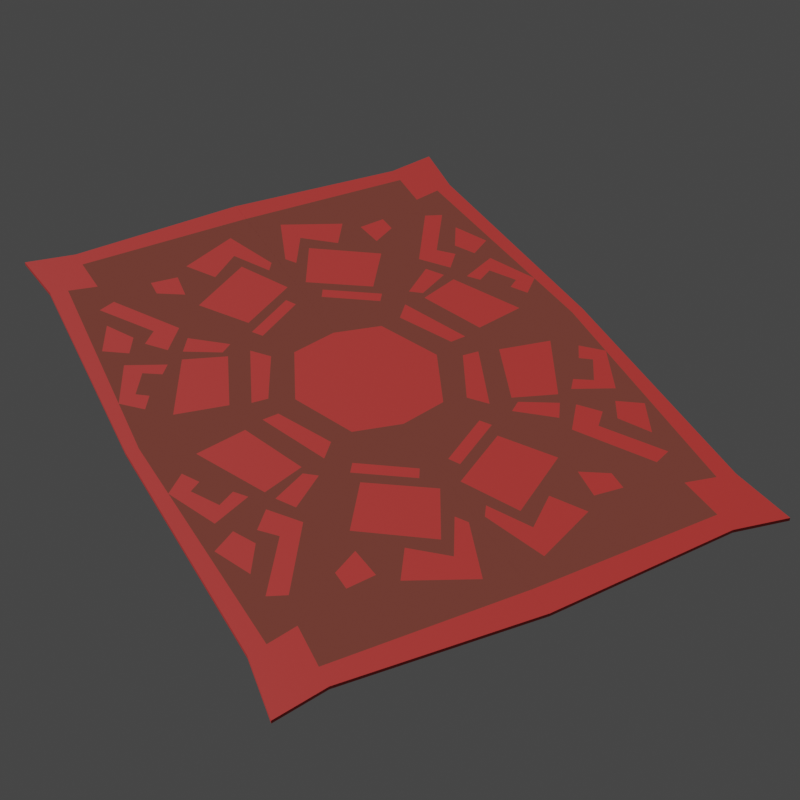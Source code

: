 # Source: carpet.blend  (saved by Blender 3.4.6; exported with 4.5.12 LTS)
import bpy
from mathutils import Matrix  # noqa: F401  (used for matrix-valued properties, if any)

bpy.ops.wm.read_factory_settings(use_empty=True)
scene = bpy.context.scene
scene.name = 'Scene'

# ---- collections
col_model = bpy.data.collections.new('Model'); scene.collection.children.link(col_model)
col_base = bpy.data.collections.new('Base'); scene.collection.children.link(col_base)
col_exportcollection_001 = bpy.data.collections.new('ExportCollection.001'); scene.collection.children.link(col_exportcollection_001)
col_exportcollection = bpy.data.collections.new('ExportCollection'); scene.collection.children.link(col_exportcollection)

# ---- materials (node trees are filled in below, after node groups)
mat_reddye = bpy.data.materials.new('redDye')
mat_reddye.use_transparent_shadow = False
mat_textilebase = bpy.data.materials.new('textileBase')
mat_textilebase.use_transparent_shadow = False

# ---- material node trees
mat_reddye.use_nodes = True; mat_reddye.node_tree.nodes.clear()
_N = mat_reddye.node_tree.nodes; _L = mat_reddye.node_tree.links
n0 = _N.new('ShaderNodeBsdfPrincipled'); n0.name = 'Principled BSDF'; n0.location = (10, 300)
n0.distribution = 'GGX'
n0.subsurface_method = 'RANDOM_WALK_SKIN'
n0.inputs[0].default_value = (0.5578, 0.0404, 0.0349, 1.0)
n0.inputs[3].default_value = 1.45
n0.inputs[27].default_value = (0.0, 0.0, 0.0, 1.0)
n0.inputs[28].default_value = 1.0
n1 = _N.new('ShaderNodeOutputMaterial'); n1.name = 'Material Output'; n1.location = (300, 300)
_L.new(n0.outputs[0], n1.inputs[0])
n1.is_active_output = True
mat_textilebase.use_nodes = True; mat_textilebase.node_tree.nodes.clear()
_N = mat_textilebase.node_tree.nodes; _L = mat_textilebase.node_tree.links
n0 = _N.new('ShaderNodeBsdfPrincipled'); n0.name = 'Principled BSDF'; n0.location = (10, 300)
n0.distribution = 'GGX'
n0.subsurface_method = 'RANDOM_WALK_SKIN'
n0.inputs[0].default_value = (0.2039, 0.05804, 0.04351, 1.0)
n0.inputs[3].default_value = 1.45
n0.inputs[13].default_value = 0.0
n0.inputs[27].default_value = (0.0, 0.0, 0.0, 1.0)
n0.inputs[28].default_value = 1.0
n1 = _N.new('ShaderNodeOutputMaterial'); n1.name = 'Material Output'; n1.location = (300, 300)
_L.new(n0.outputs[0], n1.inputs[0])
n1.is_active_output = True

# ---- world
world_world = bpy.data.worlds.new('World'); scene.world = world_world
world_world.use_nodes = True; world_world.node_tree.nodes.clear()
_N = world_world.node_tree.nodes; _L = world_world.node_tree.links
n0 = _N.new('ShaderNodeOutputWorld'); n0.name = 'World Output'; n0.location = (300, 300)
n1 = _N.new('ShaderNodeBackground'); n1.name = 'Background'; n1.location = (10, 300)
n1.inputs[0].default_value = (0.05088, 0.05088, 0.05088, 1.0)
_L.new(n1.outputs[0], n0.inputs[0])
n0.is_active_output = True
world_world.color = (0.05088, 0.05088, 0.05088)
world_world.use_sun_shadow = False
world_world.sun_shadow_jitter_overblur = 0.0

# ---- cameras
cam_camera_001 = bpy.data.cameras.new('Camera.001')
cam_camera_001.sensor_fit = 'VERTICAL'
cam_camera_001.clip_end = 100.0
cam_camera_001.lens = 44.78
cam_camera_001.lens_unit = 'FOV'

# ---- meshes
me_plane_001 = bpy.data.meshes.new('Plane.001')
me_plane_001.from_pydata([(-0.5854, 0.8208, -0.004123), (-0.5883, 0.0, -0.004123), (0.0, 0.8245, -0.004123), (0.0, 0.0, -0.004123), (-0.5661, 0.659, -0.004123), (-0.451, 0.6327, -0.004123), (-0.4581, 0.7963, -0.004123), (0.0, 0.189, -0.004123), (-0.1151, 0.1615, -0.004123), (-0.1826, 0.0, -0.004123), (-0.03512, 0.3377, -0.004123), (-0.1576, 0.2555, -0.004123), (-0.1749, 0.2814, -0.004123), (-0.04988, 0.3644, -0.004123), (-0.02493, 0.4136, -0.004123), (-0.1687, 0.3193, -0.004123), (-0.2508, 0.4421, -0.004123), (-0.0941, 0.5499, -0.004123), (-0.03753, 0.5031, -0.004123), (-0.0932, 0.6045, -0.004123), (-0.1714, 0.5375, -0.004123), (-0.22, 0.6157, -0.004123), (-0.07134, 0.6858, -0.004123), (-0.01922, 0.5313, -0.004123), (-0.2656, 0.5003, -0.004123), (-0.257, 0.5794, -0.004123), (-0.3257, 0.5866, -0.004123), (-0.3276, 0.5373, -0.004123), (-0.4559, 0.7447, -0.004123), (-0.004627, 0.754, -0.004123), (0.0, 0.7539, -0.004123), (-0.5227, 0.6491, -0.004123), (-0.5578, 0.0, -0.004123), (-0.4348, 0.5512, -0.004123), (-0.327, 0.3758, -0.004123), (-0.3812, 0.3054, -0.004123), (-0.4213, 0.3539, -0.004123), (-0.3864, 0.3916, -0.004123), (-0.4767, 0.5334, -0.004123), (-0.4673, 0.335, -0.004123), (-0.4388, 0.3888, -0.004123), (-0.4809, 0.4639, -0.004123), (-0.5224, 0.3721, -0.004123), (-0.2369, 0.0298, -0.004123), (-0.1706, 0.1719, -0.004123), (-0.2064, 0.2145, -0.004123), (-0.2767, 0.0331, -0.004123), (-0.2619, 0.2181, -0.004123), (-0.325, 0.04834, -0.004123), (-0.4508, 0.07427, -0.004123), (-0.3636, 0.2556, -0.004123), (-0.2676, 0.238, -0.004123), (-0.2396, 0.2597, -0.004123), (-0.3225, 0.3283, -0.004123), (-0.3508, 0.2839, -0.004123), (-0.5487, 0.1673, -0.004123), (-0.5015, 0.1209, -0.004123), (-0.4929, 0.2968, -0.004123), (-0.4003, 0.2527, -0.004123), (-0.4233, 0.2237, -0.004123), (-0.4642, 0.2491, -0.004123), (-0.5037, 0.182, -0.004123), (-0.4767, 0.1623, -0.004123), (-0.4581, 0.7963, 0.004123), (-0.5854, 0.8208, 0.004123), (-0.5661, 0.659, 0.004123), (-0.5883, 0.0, 0.004123), (-0.5578, 0.0, 0.004123), (4.915e-08, 0.7539, 0.004123), (4.915e-08, 0.8245, 0.004123), (-0.451, 0.6327, 0.004123), (-0.1151, 0.1615, 0.004123), (-0.4559, 0.7447, 0.004123), (-0.5227, 0.6491, 0.004123), (4.915e-08, 0.0, 0.004123), (4.915e-08, 0.189, 0.004123), (-0.1826, 0.0, 0.004123), (-0.03512, 0.3377, 0.004123), (-0.1576, 0.2555, 0.004123), (-0.1749, 0.2814, 0.004123), (-0.04988, 0.3644, 0.004123), (-0.02493, 0.4136, 0.004123), (-0.1687, 0.3193, 0.004123), (-0.2508, 0.4421, 0.004123), (-0.0941, 0.5499, 0.004123), (-0.03753, 0.5031, 0.004123), (-0.0932, 0.6045, 0.004123), (-0.1714, 0.5375, 0.004123), (-0.22, 0.6157, 0.004123), (-0.07134, 0.6858, 0.004123), (-0.01922, 0.5313, 0.004123), (-0.004627, 0.754, 0.004123), (-0.2656, 0.5003, 0.004123), (-0.257, 0.5794, 0.004123), (-0.3257, 0.5866, 0.004123), (-0.3276, 0.5373, 0.004123), (-0.5487, 0.1673, 0.004123), (-0.4348, 0.5512, 0.004123), (-0.327, 0.3758, 0.004123), (-0.3812, 0.3054, 0.004123), (-0.4213, 0.3539, 0.004123), (-0.3864, 0.3916, 0.004123), (-0.4767, 0.5334, 0.004123), (-0.4673, 0.335, 0.004123), (-0.4388, 0.3888, 0.004123), (-0.4809, 0.4639, 0.004123), (-0.5224, 0.3721, 0.004123), (-0.2369, 0.0298, 0.004123), (-0.1706, 0.1719, 0.004123), (-0.2064, 0.2145, 0.004123), (-0.2767, 0.0331, 0.004123), (-0.2619, 0.2181, 0.004123), (-0.325, 0.04834, 0.004123), (-0.4508, 0.07427, 0.004123), (-0.3636, 0.2556, 0.004123), (-0.2676, 0.238, 0.004123), (-0.2396, 0.2597, 0.004123), (-0.3225, 0.3283, 0.004123), (-0.3508, 0.2839, 0.004123), (-0.5015, 0.1209, 0.004123), (-0.4929, 0.2968, 0.004123), (-0.4003, 0.2527, 0.004123), (-0.4233, 0.2237, 0.004123), (-0.4642, 0.2491, 0.004123), (-0.5037, 0.182, 0.004123), (-0.4767, 0.1623, 0.004123)], [], [(1, 4, 31, 55, 32), (0, 6, 28, 5), (6, 2, 29, 28), (4, 0, 5, 31), (7, 3, 8), (8, 3, 9), (7, 8, 5, 12, 11, 10), (11, 12, 13, 10), (7, 10, 13, 12, 5, 16, 15, 14), (15, 16, 17, 14), (2, 30, 29), (20, 21, 22, 23, 18, 19), (21, 16, 5, 27, 24, 25), (24, 27, 26, 25), (29, 23, 22, 21, 25, 26, 27, 5, 28), (30, 7, 14, 17, 16, 21, 20, 19, 18, 23, 29), (31, 42, 39, 40, 36, 35, 34, 8, 52, 53, 54, 58, 57, 55), (38, 33, 34, 35, 36, 37), (33, 38, 31, 5, 8, 34), (42, 41, 40, 39), (41, 42, 31, 38, 37, 36, 40), (8, 9, 32, 46, 43, 44), (43, 46, 45, 44), (45, 46, 32, 49, 48, 47), (48, 49, 50, 47), (8, 44, 45, 47, 50, 49, 32, 54, 51, 52), (51, 54, 53, 52), (54, 32, 55, 56, 62, 61, 60, 59, 58), (56, 55, 57, 58, 59, 60, 61, 62), (66, 67, 96, 73, 65), (64, 70, 72, 63), (63, 72, 91, 69), (65, 73, 70, 64), (75, 71, 74), (71, 76, 74), (75, 77, 78, 79, 70, 71), (78, 77, 80, 79), (75, 81, 82, 83, 70, 79, 80, 77), (82, 81, 84, 83), (69, 91, 68), (87, 86, 85, 90, 89, 88), (88, 93, 92, 95, 70, 83), (92, 93, 94, 95), (91, 72, 70, 95, 94, 93, 88, 89, 90), (68, 91, 90, 85, 86, 87, 88, 83, 84, 81, 75), (73, 96, 120, 121, 118, 117, 116, 71, 98, 99, 100, 104, 103, 106), (102, 101, 100, 99, 98, 97), (97, 98, 71, 70, 73, 102), (106, 103, 104, 105), (105, 104, 100, 101, 102, 73, 106), (71, 108, 107, 110, 67, 76), (107, 108, 109, 110), (109, 111, 112, 113, 67, 110), (112, 111, 114, 113), (71, 116, 115, 118, 67, 113, 114, 111, 109, 108), (115, 116, 117, 118), (118, 121, 122, 123, 124, 125, 119, 96, 67), (119, 125, 124, 123, 122, 121, 120, 96), (3, 7, 75, 74), (6, 0, 64, 63), (2, 6, 63, 69), (4, 1, 66, 65), (0, 4, 65, 64), (9, 3, 74, 76), (1, 32, 67, 66), (7, 30, 68, 75), (32, 9, 76, 67), (30, 2, 69, 68)])
me_plane_001.polygons.foreach_set('material_index', [0, 0, 0, 0, 0, 0, 1, 0, 1, 0, 0, 0, 1, 0, 1, 1, 1, 0, 1, 0, 1, 1, 0, 1, 0, 1, 0, 1, 0, 0, 0, 0, 0, 0, 0, 1, 0, 1, 0, 0, 0, 1, 0, 1, 1, 1, 0, 1, 0, 1, 1, 0, 1, 0, 1, 0, 1, 0, 0, 0, 0, 0, 0, 0, 0, 1, 1, 0])
_uv = me_plane_001.uv_layers.new(name='UVMap')
_uv.uv.foreach_set('vector', [0.0, 0.5, 0.0, 0.8825, 0.04524, 0.8816, 0.03091, 0.5983, 0.02594, 0.5, 0.0, 1.0, 0.1296, 1.0, 0.1265, 0.9622, 0.1198, 0.8802, 0.1296, 1.0, 0.5, 1.0, 0.4962, 0.9572, 0.1265, 0.9622, 0.0, 0.8825, 0.0, 1.0, 0.1198, 0.8802, 0.04524, 0.8816, 0.5, 0.6146, 0.5, 0.5, 0.403, 0.597, 0.403, 0.597, 0.5, 0.5, 0.3448, 0.5, 0.5, 0.6146, 0.403, 0.597, 0.1198, 0.8802, 0.3527, 0.6695, 0.3673, 0.6539, 0.4706, 0.7048, 0.3673, 0.6539, 0.3527, 0.6695, 0.4582, 0.721, 0.4706, 0.7048, 0.5, 0.6146, 0.4706, 0.7048, 0.4582, 0.721, 0.3527, 0.6695, 0.1198, 0.8802, 0.2892, 0.7669, 0.3581, 0.6927, 0.4792, 0.7509, 0.3581, 0.6927, 0.2892, 0.7669, 0.4217, 0.8341, 0.4792, 0.7509, 0.5, 1.0, 0.5, 0.9572, 0.4962, 0.9572, 0.3567, 0.8262, 0.3172, 0.8751, 0.4412, 0.9171, 0.4841, 0.8224, 0.4689, 0.8055, 0.4227, 0.8676, 0.3172, 0.8751, 0.2892, 0.7669, 0.1198, 0.8802, 0.2247, 0.8242, 0.2773, 0.8028, 0.2857, 0.8523, 0.2773, 0.8028, 0.2247, 0.8242, 0.2274, 0.8557, 0.2857, 0.8523, 0.4962, 0.9572, 0.4841, 0.8224, 0.4412, 0.9171, 0.3172, 0.8751, 0.2857, 0.8523, 0.2274, 0.8557, 0.2247, 0.8242, 0.1198, 0.8802, 0.1265, 0.9622, 0.5, 0.9572, 0.5, 0.6146, 0.4792, 0.7509, 0.4217, 0.8341, 0.2892, 0.7669, 0.3172, 0.8751, 0.3567, 0.8262, 0.4227, 0.8676, 0.4689, 0.8055, 0.4841, 0.8224, 0.4962, 0.9572, 0.04524, 0.8816, 0.05037, 0.719, 0.09931, 0.6981, 0.1243, 0.7307, 0.14, 0.7104, 0.175, 0.6819, 0.2227, 0.7251, 0.403, 0.597, 0.2969, 0.6556, 0.2261, 0.6964, 0.2012, 0.6693, 0.1588, 0.6505, 0.07743, 0.6752, 0.03091, 0.5983, 0.09067, 0.8163, 0.1304, 0.8294, 0.2227, 0.7251, 0.175, 0.6819, 0.14, 0.7104, 0.1708, 0.7336, 0.1304, 0.8294, 0.09067, 0.8163, 0.04524, 0.8816, 0.1198, 0.8802, 0.403, 0.597, 0.2227, 0.7251, 0.05037, 0.719, 0.08628, 0.7743, 0.1243, 0.7307, 0.09931, 0.6981, 0.08628, 0.7743, 0.05037, 0.719, 0.04524, 0.8816, 0.09067, 0.8163, 0.1708, 0.7336, 0.14, 0.7104, 0.1243, 0.7307, 0.403, 0.597, 0.3448, 0.5, 0.02594, 0.5, 0.2648, 0.5197, 0.2987, 0.5178, 0.3556, 0.6031, 0.2987, 0.5178, 0.2648, 0.5197, 0.3251, 0.6286, 0.3556, 0.6031, 0.3251, 0.6286, 0.2648, 0.5197, 0.02594, 0.5, 0.1163, 0.544, 0.2236, 0.5288, 0.2776, 0.6305, 0.2236, 0.5288, 0.1163, 0.544, 0.1901, 0.6522, 0.2776, 0.6305, 0.403, 0.597, 0.3556, 0.6031, 0.3251, 0.6286, 0.2776, 0.6305, 0.1901, 0.6522, 0.1163, 0.544, 0.02594, 0.5, 0.2012, 0.6693, 0.2728, 0.6423, 0.2969, 0.6556, 0.2728, 0.6423, 0.2012, 0.6693, 0.2261, 0.6964, 0.2969, 0.6556, 0.2012, 0.6693, 0.02594, 0.5, 0.03091, 0.5983, 0.0729, 0.5717, 0.09376, 0.5964, 0.06992, 0.6076, 0.1032, 0.6476, 0.1393, 0.6331, 0.1588, 0.6505, 0.0729, 0.5717, 0.03091, 0.5983, 0.07743, 0.6752, 0.1588, 0.6505, 0.1393, 0.6331, 0.1032, 0.6476, 0.06992, 0.6076, 0.09376, 0.5964, 0.0, 0.5, 0.02594, 0.5, 0.03091, 0.5983, 0.04524, 0.8816, 0.0, 0.8825, 0.0, 1.0, 0.1198, 0.8802, 0.1265, 0.9622, 0.1296, 1.0, 0.1296, 1.0, 0.1265, 0.9622, 0.4962, 0.9572, 0.5, 1.0, 0.0, 0.8825, 0.04524, 0.8816, 0.1198, 0.8802, 0.0, 1.0, 0.5, 0.6146, 0.403, 0.597, 0.5, 0.5, 0.403, 0.597, 0.3448, 0.5, 0.5, 0.5, 0.5, 0.6146, 0.4706, 0.7048, 0.3673, 0.6539, 0.3527, 0.6695, 0.1198, 0.8802, 0.403, 0.597, 0.3673, 0.6539, 0.4706, 0.7048, 0.4582, 0.721, 0.3527, 0.6695, 0.5, 0.6146, 0.4792, 0.7509, 0.3581, 0.6927, 0.2892, 0.7669, 0.1198, 0.8802, 0.3527, 0.6695, 0.4582, 0.721, 0.4706, 0.7048, 0.3581, 0.6927, 0.4792, 0.7509, 0.4217, 0.8341, 0.2892, 0.7669, 0.5, 1.0, 0.4962, 0.9572, 0.5, 0.9572, 0.3567, 0.8262, 0.4227, 0.8676, 0.4689, 0.8055, 0.4841, 0.8224, 0.4412, 0.9171, 0.3172, 0.8751, 0.3172, 0.8751, 0.2857, 0.8523, 0.2773, 0.8028, 0.2247, 0.8242, 0.1198, 0.8802, 0.2892, 0.7669, 0.2773, 0.8028, 0.2857, 0.8523, 0.2274, 0.8557, 0.2247, 0.8242, 0.4962, 0.9572, 0.1265, 0.9622, 0.1198, 0.8802, 0.2247, 0.8242, 0.2274, 0.8557, 0.2857, 0.8523, 0.3172, 0.8751, 0.4412, 0.9171, 0.4841, 0.8224, 0.5, 0.9572, 0.4962, 0.9572, 0.4841, 0.8224, 0.4689, 0.8055, 0.4227, 0.8676, 0.3567, 0.8262, 0.3172, 0.8751, 0.2892, 0.7669, 0.4217, 0.8341, 0.4792, 0.7509, 0.5, 0.6146, 0.04524, 0.8816, 0.03091, 0.5983, 0.07743, 0.6752, 0.1588, 0.6505, 0.2012, 0.6693, 0.2261, 0.6964, 0.2969, 0.6556, 0.403, 0.597, 0.2227, 0.7251, 0.175, 0.6819, 0.14, 0.7104, 0.1243, 0.7307, 0.09931, 0.6981, 0.05037, 0.719, 0.09067, 0.8163, 0.1708, 0.7336, 0.14, 0.7104, 0.175, 0.6819, 0.2227, 0.7251, 0.1304, 0.8294, 0.1304, 0.8294, 0.2227, 0.7251, 0.403, 0.597, 0.1198, 0.8802, 0.04524, 0.8816, 0.09067, 0.8163, 0.05037, 0.719, 0.09931, 0.6981, 0.1243, 0.7307, 0.08628, 0.7743, 0.08628, 0.7743, 0.1243, 0.7307, 0.14, 0.7104, 0.1708, 0.7336, 0.09067, 0.8163, 0.04524, 0.8816, 0.05037, 0.719, 0.403, 0.597, 0.3556, 0.6031, 0.2987, 0.5178, 0.2648, 0.5197, 0.02594, 0.5, 0.3448, 0.5, 0.2987, 0.5178, 0.3556, 0.6031, 0.3251, 0.6286, 0.2648, 0.5197, 0.3251, 0.6286, 0.2776, 0.6305, 0.2236, 0.5288, 0.1163, 0.544, 0.02594, 0.5, 0.2648, 0.5197, 0.2236, 0.5288, 0.2776, 0.6305, 0.1901, 0.6522, 0.1163, 0.544, 0.403, 0.597, 0.2969, 0.6556, 0.2728, 0.6423, 0.2012, 0.6693, 0.02594, 0.5, 0.1163, 0.544, 0.1901, 0.6522, 0.2776, 0.6305, 0.3251, 0.6286, 0.3556, 0.6031, 0.2728, 0.6423, 0.2969, 0.6556, 0.2261, 0.6964, 0.2012, 0.6693, 0.2012, 0.6693, 0.1588, 0.6505, 0.1393, 0.6331, 0.1032, 0.6476, 0.06992, 0.6076, 0.09376, 0.5964, 0.0729, 0.5717, 0.03091, 0.5983, 0.02594, 0.5, 0.0729, 0.5717, 0.09376, 0.5964, 0.06992, 0.6076, 0.1032, 0.6476, 0.1393, 0.6331, 0.1588, 0.6505, 0.07743, 0.6752, 0.03091, 0.5983, 0.5, 0.5, 0.5, 0.6146, 0.5, 0.6146, 0.5, 0.5, 0.1296, 1.0, 0.0, 1.0, 0.0, 1.0, 0.1296, 1.0, 0.5, 1.0, 0.1296, 1.0, 0.1296, 1.0, 0.5, 1.0, 0.0, 0.8825, 0.0, 0.5, 0.0, 0.5, 0.0, 0.8825, 0.0, 1.0, 0.0, 0.8825, 0.0, 0.8825, 0.0, 1.0, 0.3448, 0.5, 0.5, 0.5, 0.5, 0.5, 0.3448, 0.5, 0.0, 0.5, 0.02594, 0.5, 0.02594, 0.5, 0.0, 0.5, 0.5, 0.6146, 0.5, 0.9572, 0.5, 0.9572, 0.5, 0.6146, 0.02594, 0.5, 0.3448, 0.5, 0.3448, 0.5, 0.02594, 0.5, 0.5, 0.9572, 0.5, 1.0, 0.5, 1.0, 0.5, 0.9572])
me_plane_001.materials.append(mat_reddye)
me_plane_001.materials.append(mat_textilebase)
me_plane_001.update()
me_plane_002 = bpy.data.meshes.new('Plane.002')
me_plane_002.from_pydata([(-0.5854, 0.8208, -0.004123), (-0.5883, 0.0, -0.004123), (0.0, 0.8245, -0.004123), (0.0, 0.0, -0.004123), (-0.5661, 0.659, -0.004123), (-0.451, 0.6327, -0.004123), (-0.4581, 0.7963, -0.004123), (0.0, 0.189, -0.004123), (-0.1151, 0.1615, -0.004123), (-0.1826, 0.0, -0.004123), (-0.03512, 0.3377, -0.004123), (-0.1576, 0.2555, -0.004123), (-0.1749, 0.2814, -0.004123), (-0.04988, 0.3644, -0.004123), (-0.02493, 0.4136, -0.004123), (-0.1687, 0.3193, -0.004123), (-0.2508, 0.4421, -0.004123), (-0.0941, 0.5499, -0.004123), (-0.03753, 0.5031, -0.004123), (-0.0932, 0.6045, -0.004123), (-0.1714, 0.5375, -0.004123), (-0.22, 0.6157, -0.004123), (-0.07134, 0.6858, -0.004123), (-0.01922, 0.5313, -0.004123), (-0.2656, 0.5003, -0.004123), (-0.257, 0.5794, -0.004123), (-0.3257, 0.5866, -0.004123), (-0.3276, 0.5373, -0.004123), (-0.4559, 0.7447, -0.004123), (-0.004627, 0.754, -0.004123), (0.0, 0.7539, -0.004123), (-0.5227, 0.6491, -0.004123), (-0.5578, 0.0, -0.004123), (-0.4348, 0.5512, -0.004123), (-0.327, 0.3758, -0.004123), (-0.3812, 0.3054, -0.004123), (-0.4213, 0.3539, -0.004123), (-0.3864, 0.3916, -0.004123), (-0.4767, 0.5334, -0.004123), (-0.4673, 0.335, -0.004123), (-0.4388, 0.3888, -0.004123), (-0.4809, 0.4639, -0.004123), (-0.5224, 0.3721, -0.004123), (-0.2369, 0.0298, -0.004123), (-0.1706, 0.1719, -0.004123), (-0.2064, 0.2145, -0.004123), (-0.2767, 0.0331, -0.004123), (-0.2619, 0.2181, -0.004123), (-0.325, 0.04834, -0.004123), (-0.4508, 0.07427, -0.004123), (-0.3636, 0.2556, -0.004123), (-0.2676, 0.238, -0.004123), (-0.2396, 0.2597, -0.004123), (-0.3225, 0.3283, -0.004123), (-0.3508, 0.2839, -0.004123), (-0.5487, 0.1673, -0.004123), (-0.5015, 0.1209, -0.004123), (-0.4929, 0.2968, -0.004123), (-0.4003, 0.2527, -0.004123), (-0.4233, 0.2237, -0.004123), (-0.4642, 0.2491, -0.004123), (-0.5037, 0.182, -0.004123), (-0.4767, 0.1623, -0.004123), (-0.4581, 0.7963, 0.004123), (-0.5854, 0.8208, 0.004123), (-0.5661, 0.659, 0.004123), (-0.5883, 0.0, 0.004123), (-0.5578, 0.0, 0.004123), (4.915e-08, 0.7539, 0.004123), (4.915e-08, 0.8245, 0.004123), (-0.451, 0.6327, 0.004123), (-0.1151, 0.1615, 0.004123), (-0.4559, 0.7447, 0.004123), (-0.5227, 0.6491, 0.004123), (4.915e-08, 0.0, 0.004123), (4.915e-08, 0.189, 0.004123), (-0.1826, 0.0, 0.004123), (-0.03512, 0.3377, 0.004123), (-0.1576, 0.2555, 0.004123), (-0.1749, 0.2814, 0.004123), (-0.04988, 0.3644, 0.004123), (-0.02493, 0.4136, 0.004123), (-0.1687, 0.3193, 0.004123), (-0.2508, 0.4421, 0.004123), (-0.0941, 0.5499, 0.004123), (-0.03753, 0.5031, 0.004123), (-0.0932, 0.6045, 0.004123), (-0.1714, 0.5375, 0.004123), (-0.22, 0.6157, 0.004123), (-0.07134, 0.6858, 0.004123), (-0.01922, 0.5313, 0.004123), (-0.004627, 0.754, 0.004123), (-0.2656, 0.5003, 0.004123), (-0.257, 0.5794, 0.004123), (-0.3257, 0.5866, 0.004123), (-0.3276, 0.5373, 0.004123), (-0.5487, 0.1673, 0.004123), (-0.4348, 0.5512, 0.004123), (-0.327, 0.3758, 0.004123), (-0.3812, 0.3054, 0.004123), (-0.4213, 0.3539, 0.004123), (-0.3864, 0.3916, 0.004123), (-0.4767, 0.5334, 0.004123), (-0.4673, 0.335, 0.004123), (-0.4388, 0.3888, 0.004123), (-0.4809, 0.4639, 0.004123), (-0.5224, 0.3721, 0.004123), (-0.2369, 0.0298, 0.004123), (-0.1706, 0.1719, 0.004123), (-0.2064, 0.2145, 0.004123), (-0.2767, 0.0331, 0.004123), (-0.2619, 0.2181, 0.004123), (-0.325, 0.04834, 0.004123), (-0.4508, 0.07427, 0.004123), (-0.3636, 0.2556, 0.004123), (-0.2676, 0.238, 0.004123), (-0.2396, 0.2597, 0.004123), (-0.3225, 0.3283, 0.004123), (-0.3508, 0.2839, 0.004123), (-0.5015, 0.1209, 0.004123), (-0.4929, 0.2968, 0.004123), (-0.4003, 0.2527, 0.004123), (-0.4233, 0.2237, 0.004123), (-0.4642, 0.2491, 0.004123), (-0.5037, 0.182, 0.004123), (-0.4767, 0.1623, 0.004123)], [], [(1, 4, 31, 55, 32), (0, 6, 28, 5), (6, 2, 29, 28), (4, 0, 5, 31), (7, 3, 8), (8, 3, 9), (7, 8, 5, 12, 11, 10), (11, 12, 13, 10), (7, 10, 13, 12, 5, 16, 15, 14), (15, 16, 17, 14), (2, 30, 29), (20, 21, 22, 23, 18, 19), (21, 16, 5, 27, 24, 25), (24, 27, 26, 25), (29, 23, 22, 21, 25, 26, 27, 5, 28), (30, 7, 14, 17, 16, 21, 20, 19, 18, 23, 29), (31, 42, 39, 40, 36, 35, 34, 8, 52, 53, 54, 58, 57, 55), (38, 33, 34, 35, 36, 37), (33, 38, 31, 5, 8, 34), (42, 41, 40, 39), (41, 42, 31, 38, 37, 36, 40), (8, 9, 32, 46, 43, 44), (43, 46, 45, 44), (45, 46, 32, 49, 48, 47), (48, 49, 50, 47), (8, 44, 45, 47, 50, 49, 32, 54, 51, 52), (51, 54, 53, 52), (54, 32, 55, 56, 62, 61, 60, 59, 58), (56, 55, 57, 58, 59, 60, 61, 62), (66, 67, 96, 73, 65), (64, 70, 72, 63), (63, 72, 91, 69), (65, 73, 70, 64), (75, 71, 74), (71, 76, 74), (75, 77, 78, 79, 70, 71), (78, 77, 80, 79), (75, 81, 82, 83, 70, 79, 80, 77), (82, 81, 84, 83), (69, 91, 68), (87, 86, 85, 90, 89, 88), (88, 93, 92, 95, 70, 83), (92, 93, 94, 95), (91, 72, 70, 95, 94, 93, 88, 89, 90), (68, 91, 90, 85, 86, 87, 88, 83, 84, 81, 75), (73, 96, 120, 121, 118, 117, 116, 71, 98, 99, 100, 104, 103, 106), (102, 101, 100, 99, 98, 97), (97, 98, 71, 70, 73, 102), (106, 103, 104, 105), (105, 104, 100, 101, 102, 73, 106), (71, 108, 107, 110, 67, 76), (107, 108, 109, 110), (109, 111, 112, 113, 67, 110), (112, 111, 114, 113), (71, 116, 115, 118, 67, 113, 114, 111, 109, 108), (115, 116, 117, 118), (118, 121, 122, 123, 124, 125, 119, 96, 67), (119, 125, 124, 123, 122, 121, 120, 96), (3, 7, 75, 74), (6, 0, 64, 63), (2, 6, 63, 69), (4, 1, 66, 65), (0, 4, 65, 64), (9, 3, 74, 76), (1, 32, 67, 66), (7, 30, 68, 75), (32, 9, 76, 67), (30, 2, 69, 68)])
me_plane_002.polygons.foreach_set('material_index', [0, 0, 0, 0, 0, 0, 1, 0, 1, 0, 0, 0, 1, 0, 1, 1, 1, 0, 1, 0, 1, 1, 0, 1, 0, 1, 0, 1, 0, 0, 0, 0, 0, 0, 0, 1, 0, 1, 0, 0, 0, 1, 0, 1, 1, 1, 0, 1, 0, 1, 1, 0, 1, 0, 1, 0, 1, 0, 0, 0, 0, 0, 0, 0, 0, 1, 1, 0])
_uv = me_plane_002.uv_layers.new(name='UVMap')
_uv.uv.foreach_set('vector', [0.0, 0.5, 0.0, 0.8825, 0.04524, 0.8816, 0.03091, 0.5983, 0.02594, 0.5, 0.0, 1.0, 0.1296, 1.0, 0.1265, 0.9622, 0.1198, 0.8802, 0.1296, 1.0, 0.5, 1.0, 0.4962, 0.9572, 0.1265, 0.9622, 0.0, 0.8825, 0.0, 1.0, 0.1198, 0.8802, 0.04524, 0.8816, 0.5, 0.6146, 0.5, 0.5, 0.403, 0.597, 0.403, 0.597, 0.5, 0.5, 0.3448, 0.5, 0.5, 0.6146, 0.403, 0.597, 0.1198, 0.8802, 0.3527, 0.6695, 0.3673, 0.6539, 0.4706, 0.7048, 0.3673, 0.6539, 0.3527, 0.6695, 0.4582, 0.721, 0.4706, 0.7048, 0.5, 0.6146, 0.4706, 0.7048, 0.4582, 0.721, 0.3527, 0.6695, 0.1198, 0.8802, 0.2892, 0.7669, 0.3581, 0.6927, 0.4792, 0.7509, 0.3581, 0.6927, 0.2892, 0.7669, 0.4217, 0.8341, 0.4792, 0.7509, 0.5, 1.0, 0.5, 0.9572, 0.4962, 0.9572, 0.3567, 0.8262, 0.3172, 0.8751, 0.4412, 0.9171, 0.4841, 0.8224, 0.4689, 0.8055, 0.4227, 0.8676, 0.3172, 0.8751, 0.2892, 0.7669, 0.1198, 0.8802, 0.2247, 0.8242, 0.2773, 0.8028, 0.2857, 0.8523, 0.2773, 0.8028, 0.2247, 0.8242, 0.2274, 0.8557, 0.2857, 0.8523, 0.4962, 0.9572, 0.4841, 0.8224, 0.4412, 0.9171, 0.3172, 0.8751, 0.2857, 0.8523, 0.2274, 0.8557, 0.2247, 0.8242, 0.1198, 0.8802, 0.1265, 0.9622, 0.5, 0.9572, 0.5, 0.6146, 0.4792, 0.7509, 0.4217, 0.8341, 0.2892, 0.7669, 0.3172, 0.8751, 0.3567, 0.8262, 0.4227, 0.8676, 0.4689, 0.8055, 0.4841, 0.8224, 0.4962, 0.9572, 0.04524, 0.8816, 0.05037, 0.719, 0.09931, 0.6981, 0.1243, 0.7307, 0.14, 0.7104, 0.175, 0.6819, 0.2227, 0.7251, 0.403, 0.597, 0.2969, 0.6556, 0.2261, 0.6964, 0.2012, 0.6693, 0.1588, 0.6505, 0.07743, 0.6752, 0.03091, 0.5983, 0.09067, 0.8163, 0.1304, 0.8294, 0.2227, 0.7251, 0.175, 0.6819, 0.14, 0.7104, 0.1708, 0.7336, 0.1304, 0.8294, 0.09067, 0.8163, 0.04524, 0.8816, 0.1198, 0.8802, 0.403, 0.597, 0.2227, 0.7251, 0.05037, 0.719, 0.08628, 0.7743, 0.1243, 0.7307, 0.09931, 0.6981, 0.08628, 0.7743, 0.05037, 0.719, 0.04524, 0.8816, 0.09067, 0.8163, 0.1708, 0.7336, 0.14, 0.7104, 0.1243, 0.7307, 0.403, 0.597, 0.3448, 0.5, 0.02594, 0.5, 0.2648, 0.5197, 0.2987, 0.5178, 0.3556, 0.6031, 0.2987, 0.5178, 0.2648, 0.5197, 0.3251, 0.6286, 0.3556, 0.6031, 0.3251, 0.6286, 0.2648, 0.5197, 0.02594, 0.5, 0.1163, 0.544, 0.2236, 0.5288, 0.2776, 0.6305, 0.2236, 0.5288, 0.1163, 0.544, 0.1901, 0.6522, 0.2776, 0.6305, 0.403, 0.597, 0.3556, 0.6031, 0.3251, 0.6286, 0.2776, 0.6305, 0.1901, 0.6522, 0.1163, 0.544, 0.02594, 0.5, 0.2012, 0.6693, 0.2728, 0.6423, 0.2969, 0.6556, 0.2728, 0.6423, 0.2012, 0.6693, 0.2261, 0.6964, 0.2969, 0.6556, 0.2012, 0.6693, 0.02594, 0.5, 0.03091, 0.5983, 0.0729, 0.5717, 0.09376, 0.5964, 0.06992, 0.6076, 0.1032, 0.6476, 0.1393, 0.6331, 0.1588, 0.6505, 0.0729, 0.5717, 0.03091, 0.5983, 0.07743, 0.6752, 0.1588, 0.6505, 0.1393, 0.6331, 0.1032, 0.6476, 0.06992, 0.6076, 0.09376, 0.5964, 0.0, 0.5, 0.02594, 0.5, 0.03091, 0.5983, 0.04524, 0.8816, 0.0, 0.8825, 0.0, 1.0, 0.1198, 0.8802, 0.1265, 0.9622, 0.1296, 1.0, 0.1296, 1.0, 0.1265, 0.9622, 0.4962, 0.9572, 0.5, 1.0, 0.0, 0.8825, 0.04524, 0.8816, 0.1198, 0.8802, 0.0, 1.0, 0.5, 0.6146, 0.403, 0.597, 0.5, 0.5, 0.403, 0.597, 0.3448, 0.5, 0.5, 0.5, 0.5, 0.6146, 0.4706, 0.7048, 0.3673, 0.6539, 0.3527, 0.6695, 0.1198, 0.8802, 0.403, 0.597, 0.3673, 0.6539, 0.4706, 0.7048, 0.4582, 0.721, 0.3527, 0.6695, 0.5, 0.6146, 0.4792, 0.7509, 0.3581, 0.6927, 0.2892, 0.7669, 0.1198, 0.8802, 0.3527, 0.6695, 0.4582, 0.721, 0.4706, 0.7048, 0.3581, 0.6927, 0.4792, 0.7509, 0.4217, 0.8341, 0.2892, 0.7669, 0.5, 1.0, 0.4962, 0.9572, 0.5, 0.9572, 0.3567, 0.8262, 0.4227, 0.8676, 0.4689, 0.8055, 0.4841, 0.8224, 0.4412, 0.9171, 0.3172, 0.8751, 0.3172, 0.8751, 0.2857, 0.8523, 0.2773, 0.8028, 0.2247, 0.8242, 0.1198, 0.8802, 0.2892, 0.7669, 0.2773, 0.8028, 0.2857, 0.8523, 0.2274, 0.8557, 0.2247, 0.8242, 0.4962, 0.9572, 0.1265, 0.9622, 0.1198, 0.8802, 0.2247, 0.8242, 0.2274, 0.8557, 0.2857, 0.8523, 0.3172, 0.8751, 0.4412, 0.9171, 0.4841, 0.8224, 0.5, 0.9572, 0.4962, 0.9572, 0.4841, 0.8224, 0.4689, 0.8055, 0.4227, 0.8676, 0.3567, 0.8262, 0.3172, 0.8751, 0.2892, 0.7669, 0.4217, 0.8341, 0.4792, 0.7509, 0.5, 0.6146, 0.04524, 0.8816, 0.03091, 0.5983, 0.07743, 0.6752, 0.1588, 0.6505, 0.2012, 0.6693, 0.2261, 0.6964, 0.2969, 0.6556, 0.403, 0.597, 0.2227, 0.7251, 0.175, 0.6819, 0.14, 0.7104, 0.1243, 0.7307, 0.09931, 0.6981, 0.05037, 0.719, 0.09067, 0.8163, 0.1708, 0.7336, 0.14, 0.7104, 0.175, 0.6819, 0.2227, 0.7251, 0.1304, 0.8294, 0.1304, 0.8294, 0.2227, 0.7251, 0.403, 0.597, 0.1198, 0.8802, 0.04524, 0.8816, 0.09067, 0.8163, 0.05037, 0.719, 0.09931, 0.6981, 0.1243, 0.7307, 0.08628, 0.7743, 0.08628, 0.7743, 0.1243, 0.7307, 0.14, 0.7104, 0.1708, 0.7336, 0.09067, 0.8163, 0.04524, 0.8816, 0.05037, 0.719, 0.403, 0.597, 0.3556, 0.6031, 0.2987, 0.5178, 0.2648, 0.5197, 0.02594, 0.5, 0.3448, 0.5, 0.2987, 0.5178, 0.3556, 0.6031, 0.3251, 0.6286, 0.2648, 0.5197, 0.3251, 0.6286, 0.2776, 0.6305, 0.2236, 0.5288, 0.1163, 0.544, 0.02594, 0.5, 0.2648, 0.5197, 0.2236, 0.5288, 0.2776, 0.6305, 0.1901, 0.6522, 0.1163, 0.544, 0.403, 0.597, 0.2969, 0.6556, 0.2728, 0.6423, 0.2012, 0.6693, 0.02594, 0.5, 0.1163, 0.544, 0.1901, 0.6522, 0.2776, 0.6305, 0.3251, 0.6286, 0.3556, 0.6031, 0.2728, 0.6423, 0.2969, 0.6556, 0.2261, 0.6964, 0.2012, 0.6693, 0.2012, 0.6693, 0.1588, 0.6505, 0.1393, 0.6331, 0.1032, 0.6476, 0.06992, 0.6076, 0.09376, 0.5964, 0.0729, 0.5717, 0.03091, 0.5983, 0.02594, 0.5, 0.0729, 0.5717, 0.09376, 0.5964, 0.06992, 0.6076, 0.1032, 0.6476, 0.1393, 0.6331, 0.1588, 0.6505, 0.07743, 0.6752, 0.03091, 0.5983, 0.5, 0.5, 0.5, 0.6146, 0.5, 0.6146, 0.5, 0.5, 0.1296, 1.0, 0.0, 1.0, 0.0, 1.0, 0.1296, 1.0, 0.5, 1.0, 0.1296, 1.0, 0.1296, 1.0, 0.5, 1.0, 0.0, 0.8825, 0.0, 0.5, 0.0, 0.5, 0.0, 0.8825, 0.0, 1.0, 0.0, 0.8825, 0.0, 0.8825, 0.0, 1.0, 0.3448, 0.5, 0.5, 0.5, 0.5, 0.5, 0.3448, 0.5, 0.0, 0.5, 0.02594, 0.5, 0.02594, 0.5, 0.0, 0.5, 0.5, 0.6146, 0.5, 0.9572, 0.5, 0.9572, 0.5, 0.6146, 0.02594, 0.5, 0.3448, 0.5, 0.3448, 0.5, 0.02594, 0.5, 0.5, 0.9572, 0.5, 1.0, 0.5, 1.0, 0.5, 0.9572])
me_plane_002.materials.append(mat_reddye)
me_plane_002.materials.append(mat_textilebase)
me_plane_002.update()
me_plane_003 = bpy.data.meshes.new('Plane.003')
me_plane_003.from_pydata([(-0.5854, 0.8208, -0.004123), (-0.5883, 0.0, -0.004123), (0.0, 0.8245, -0.004123), (0.0, 0.0, -0.004123), (-0.5661, 0.659, -0.004123), (-0.451, 0.6327, -0.004123), (-0.4581, 0.7963, -0.004123), (0.0, 0.189, -0.004123), (-0.1151, 0.1615, -0.004123), (-0.1826, 0.0, -0.004123), (-0.03512, 0.3377, -0.004123), (-0.1576, 0.2555, -0.004123), (-0.1749, 0.2814, -0.004123), (-0.04988, 0.3644, -0.004123), (-0.02493, 0.4136, -0.004123), (-0.1687, 0.3193, -0.004123), (-0.2508, 0.4421, -0.004123), (-0.0941, 0.5499, -0.004123), (-0.03753, 0.5031, -0.004123), (-0.0932, 0.6045, -0.004123), (-0.1714, 0.5375, -0.004123), (-0.22, 0.6157, -0.004123), (-0.07134, 0.6858, -0.004123), (-0.01922, 0.5313, -0.004123), (-0.2656, 0.5003, -0.004123), (-0.257, 0.5794, -0.004123), (-0.3257, 0.5866, -0.004123), (-0.3276, 0.5373, -0.004123), (-0.4559, 0.7447, -0.004123), (-0.004627, 0.754, -0.004123), (0.0, 0.7539, -0.004123), (-0.5227, 0.6491, -0.004123), (-0.5578, 0.0, -0.004123), (-0.4348, 0.5512, -0.004123), (-0.327, 0.3758, -0.004123), (-0.3812, 0.3054, -0.004123), (-0.4213, 0.3539, -0.004123), (-0.3864, 0.3916, -0.004123), (-0.4767, 0.5334, -0.004123), (-0.4673, 0.335, -0.004123), (-0.4388, 0.3888, -0.004123), (-0.4809, 0.4639, -0.004123), (-0.5224, 0.3721, -0.004123), (-0.2369, 0.0298, -0.004123), (-0.1706, 0.1719, -0.004123), (-0.2064, 0.2145, -0.004123), (-0.2767, 0.0331, -0.004123), (-0.2619, 0.2181, -0.004123), (-0.325, 0.04834, -0.004123), (-0.4508, 0.07427, -0.004123), (-0.3636, 0.2556, -0.004123), (-0.2676, 0.238, -0.004123), (-0.2396, 0.2597, -0.004123), (-0.3225, 0.3283, -0.004123), (-0.3508, 0.2839, -0.004123), (-0.5487, 0.1673, -0.004123), (-0.5015, 0.1209, -0.004123), (-0.4929, 0.2968, -0.004123), (-0.4003, 0.2527, -0.004123), (-0.4233, 0.2237, -0.004123), (-0.4642, 0.2491, -0.004123), (-0.5037, 0.182, -0.004123), (-0.4767, 0.1623, -0.004123), (-0.4581, 0.7963, 0.004123), (-0.5854, 0.8208, 0.004123), (-0.5661, 0.659, 0.004123), (-0.5883, 0.0, 0.004123), (-0.5578, 0.0, 0.004123), (4.915e-08, 0.7539, 0.004123), (4.915e-08, 0.8245, 0.004123), (-0.451, 0.6327, 0.004123), (-0.1151, 0.1615, 0.004123), (-0.4559, 0.7447, 0.004123), (-0.5227, 0.6491, 0.004123), (4.915e-08, 0.0, 0.004123), (4.915e-08, 0.189, 0.004123), (-0.1826, 0.0, 0.004123), (-0.03512, 0.3377, 0.004123), (-0.1576, 0.2555, 0.004123), (-0.1749, 0.2814, 0.004123), (-0.04988, 0.3644, 0.004123), (-0.02493, 0.4136, 0.004123), (-0.1687, 0.3193, 0.004123), (-0.2508, 0.4421, 0.004123), (-0.0941, 0.5499, 0.004123), (-0.03753, 0.5031, 0.004123), (-0.0932, 0.6045, 0.004123), (-0.1714, 0.5375, 0.004123), (-0.22, 0.6157, 0.004123), (-0.07134, 0.6858, 0.004123), (-0.01922, 0.5313, 0.004123), (-0.004627, 0.754, 0.004123), (-0.2656, 0.5003, 0.004123), (-0.257, 0.5794, 0.004123), (-0.3257, 0.5866, 0.004123), (-0.3276, 0.5373, 0.004123), (-0.5487, 0.1673, 0.004123), (-0.4348, 0.5512, 0.004123), (-0.327, 0.3758, 0.004123), (-0.3812, 0.3054, 0.004123), (-0.4213, 0.3539, 0.004123), (-0.3864, 0.3916, 0.004123), (-0.4767, 0.5334, 0.004123), (-0.4673, 0.335, 0.004123), (-0.4388, 0.3888, 0.004123), (-0.4809, 0.4639, 0.004123), (-0.5224, 0.3721, 0.004123), (-0.2369, 0.0298, 0.004123), (-0.1706, 0.1719, 0.004123), (-0.2064, 0.2145, 0.004123), (-0.2767, 0.0331, 0.004123), (-0.2619, 0.2181, 0.004123), (-0.325, 0.04834, 0.004123), (-0.4508, 0.07427, 0.004123), (-0.3636, 0.2556, 0.004123), (-0.2676, 0.238, 0.004123), (-0.2396, 0.2597, 0.004123), (-0.3225, 0.3283, 0.004123), (-0.3508, 0.2839, 0.004123), (-0.5015, 0.1209, 0.004123), (-0.4929, 0.2968, 0.004123), (-0.4003, 0.2527, 0.004123), (-0.4233, 0.2237, 0.004123), (-0.4642, 0.2491, 0.004123), (-0.5037, 0.182, 0.004123), (-0.4767, 0.1623, 0.004123)], [], [(1, 4, 31, 55, 32), (0, 6, 28, 5), (6, 2, 29, 28), (4, 0, 5, 31), (7, 3, 8), (8, 3, 9), (7, 8, 5, 12, 11, 10), (11, 12, 13, 10), (7, 10, 13, 12, 5, 16, 15, 14), (15, 16, 17, 14), (2, 30, 29), (20, 21, 22, 23, 18, 19), (21, 16, 5, 27, 24, 25), (24, 27, 26, 25), (29, 23, 22, 21, 25, 26, 27, 5, 28), (30, 7, 14, 17, 16, 21, 20, 19, 18, 23, 29), (31, 42, 39, 40, 36, 35, 34, 8, 52, 53, 54, 58, 57, 55), (38, 33, 34, 35, 36, 37), (33, 38, 31, 5, 8, 34), (42, 41, 40, 39), (41, 42, 31, 38, 37, 36, 40), (8, 9, 32, 46, 43, 44), (43, 46, 45, 44), (45, 46, 32, 49, 48, 47), (48, 49, 50, 47), (8, 44, 45, 47, 50, 49, 32, 54, 51, 52), (51, 54, 53, 52), (54, 32, 55, 56, 62, 61, 60, 59, 58), (56, 55, 57, 58, 59, 60, 61, 62), (66, 67, 96, 73, 65), (64, 70, 72, 63), (63, 72, 91, 69), (65, 73, 70, 64), (75, 71, 74), (71, 76, 74), (75, 77, 78, 79, 70, 71), (78, 77, 80, 79), (75, 81, 82, 83, 70, 79, 80, 77), (82, 81, 84, 83), (69, 91, 68), (87, 86, 85, 90, 89, 88), (88, 93, 92, 95, 70, 83), (92, 93, 94, 95), (91, 72, 70, 95, 94, 93, 88, 89, 90), (68, 91, 90, 85, 86, 87, 88, 83, 84, 81, 75), (73, 96, 120, 121, 118, 117, 116, 71, 98, 99, 100, 104, 103, 106), (102, 101, 100, 99, 98, 97), (97, 98, 71, 70, 73, 102), (106, 103, 104, 105), (105, 104, 100, 101, 102, 73, 106), (71, 108, 107, 110, 67, 76), (107, 108, 109, 110), (109, 111, 112, 113, 67, 110), (112, 111, 114, 113), (71, 116, 115, 118, 67, 113, 114, 111, 109, 108), (115, 116, 117, 118), (118, 121, 122, 123, 124, 125, 119, 96, 67), (119, 125, 124, 123, 122, 121, 120, 96), (3, 7, 75, 74), (6, 0, 64, 63), (2, 6, 63, 69), (4, 1, 66, 65), (0, 4, 65, 64), (9, 3, 74, 76), (1, 32, 67, 66), (7, 30, 68, 75), (32, 9, 76, 67), (30, 2, 69, 68)])
me_plane_003.polygons.foreach_set('material_index', [0, 0, 0, 0, 0, 0, 1, 0, 1, 0, 0, 0, 1, 0, 1, 1, 1, 0, 1, 0, 1, 1, 0, 1, 0, 1, 0, 1, 0, 0, 0, 0, 0, 0, 0, 1, 0, 1, 0, 0, 0, 1, 0, 1, 1, 1, 0, 1, 0, 1, 1, 0, 1, 0, 1, 0, 1, 0, 0, 0, 0, 0, 0, 0, 0, 1, 1, 0])
_uv = me_plane_003.uv_layers.new(name='UVMap')
_uv.uv.foreach_set('vector', [0.0, 0.5, 0.0, 0.8825, 0.04524, 0.8816, 0.03091, 0.5983, 0.02594, 0.5, 0.0, 1.0, 0.1296, 1.0, 0.1265, 0.9622, 0.1198, 0.8802, 0.1296, 1.0, 0.5, 1.0, 0.4962, 0.9572, 0.1265, 0.9622, 0.0, 0.8825, 0.0, 1.0, 0.1198, 0.8802, 0.04524, 0.8816, 0.5, 0.6146, 0.5, 0.5, 0.403, 0.597, 0.403, 0.597, 0.5, 0.5, 0.3448, 0.5, 0.5, 0.6146, 0.403, 0.597, 0.1198, 0.8802, 0.3527, 0.6695, 0.3673, 0.6539, 0.4706, 0.7048, 0.3673, 0.6539, 0.3527, 0.6695, 0.4582, 0.721, 0.4706, 0.7048, 0.5, 0.6146, 0.4706, 0.7048, 0.4582, 0.721, 0.3527, 0.6695, 0.1198, 0.8802, 0.2892, 0.7669, 0.3581, 0.6927, 0.4792, 0.7509, 0.3581, 0.6927, 0.2892, 0.7669, 0.4217, 0.8341, 0.4792, 0.7509, 0.5, 1.0, 0.5, 0.9572, 0.4962, 0.9572, 0.3567, 0.8262, 0.3172, 0.8751, 0.4412, 0.9171, 0.4841, 0.8224, 0.4689, 0.8055, 0.4227, 0.8676, 0.3172, 0.8751, 0.2892, 0.7669, 0.1198, 0.8802, 0.2247, 0.8242, 0.2773, 0.8028, 0.2857, 0.8523, 0.2773, 0.8028, 0.2247, 0.8242, 0.2274, 0.8557, 0.2857, 0.8523, 0.4962, 0.9572, 0.4841, 0.8224, 0.4412, 0.9171, 0.3172, 0.8751, 0.2857, 0.8523, 0.2274, 0.8557, 0.2247, 0.8242, 0.1198, 0.8802, 0.1265, 0.9622, 0.5, 0.9572, 0.5, 0.6146, 0.4792, 0.7509, 0.4217, 0.8341, 0.2892, 0.7669, 0.3172, 0.8751, 0.3567, 0.8262, 0.4227, 0.8676, 0.4689, 0.8055, 0.4841, 0.8224, 0.4962, 0.9572, 0.04524, 0.8816, 0.05037, 0.719, 0.09931, 0.6981, 0.1243, 0.7307, 0.14, 0.7104, 0.175, 0.6819, 0.2227, 0.7251, 0.403, 0.597, 0.2969, 0.6556, 0.2261, 0.6964, 0.2012, 0.6693, 0.1588, 0.6505, 0.07743, 0.6752, 0.03091, 0.5983, 0.09067, 0.8163, 0.1304, 0.8294, 0.2227, 0.7251, 0.175, 0.6819, 0.14, 0.7104, 0.1708, 0.7336, 0.1304, 0.8294, 0.09067, 0.8163, 0.04524, 0.8816, 0.1198, 0.8802, 0.403, 0.597, 0.2227, 0.7251, 0.05037, 0.719, 0.08628, 0.7743, 0.1243, 0.7307, 0.09931, 0.6981, 0.08628, 0.7743, 0.05037, 0.719, 0.04524, 0.8816, 0.09067, 0.8163, 0.1708, 0.7336, 0.14, 0.7104, 0.1243, 0.7307, 0.403, 0.597, 0.3448, 0.5, 0.02594, 0.5, 0.2648, 0.5197, 0.2987, 0.5178, 0.3556, 0.6031, 0.2987, 0.5178, 0.2648, 0.5197, 0.3251, 0.6286, 0.3556, 0.6031, 0.3251, 0.6286, 0.2648, 0.5197, 0.02594, 0.5, 0.1163, 0.544, 0.2236, 0.5288, 0.2776, 0.6305, 0.2236, 0.5288, 0.1163, 0.544, 0.1901, 0.6522, 0.2776, 0.6305, 0.403, 0.597, 0.3556, 0.6031, 0.3251, 0.6286, 0.2776, 0.6305, 0.1901, 0.6522, 0.1163, 0.544, 0.02594, 0.5, 0.2012, 0.6693, 0.2728, 0.6423, 0.2969, 0.6556, 0.2728, 0.6423, 0.2012, 0.6693, 0.2261, 0.6964, 0.2969, 0.6556, 0.2012, 0.6693, 0.02594, 0.5, 0.03091, 0.5983, 0.0729, 0.5717, 0.09376, 0.5964, 0.06992, 0.6076, 0.1032, 0.6476, 0.1393, 0.6331, 0.1588, 0.6505, 0.0729, 0.5717, 0.03091, 0.5983, 0.07743, 0.6752, 0.1588, 0.6505, 0.1393, 0.6331, 0.1032, 0.6476, 0.06992, 0.6076, 0.09376, 0.5964, 0.0, 0.5, 0.02594, 0.5, 0.03091, 0.5983, 0.04524, 0.8816, 0.0, 0.8825, 0.0, 1.0, 0.1198, 0.8802, 0.1265, 0.9622, 0.1296, 1.0, 0.1296, 1.0, 0.1265, 0.9622, 0.4962, 0.9572, 0.5, 1.0, 0.0, 0.8825, 0.04524, 0.8816, 0.1198, 0.8802, 0.0, 1.0, 0.5, 0.6146, 0.403, 0.597, 0.5, 0.5, 0.403, 0.597, 0.3448, 0.5, 0.5, 0.5, 0.5, 0.6146, 0.4706, 0.7048, 0.3673, 0.6539, 0.3527, 0.6695, 0.1198, 0.8802, 0.403, 0.597, 0.3673, 0.6539, 0.4706, 0.7048, 0.4582, 0.721, 0.3527, 0.6695, 0.5, 0.6146, 0.4792, 0.7509, 0.3581, 0.6927, 0.2892, 0.7669, 0.1198, 0.8802, 0.3527, 0.6695, 0.4582, 0.721, 0.4706, 0.7048, 0.3581, 0.6927, 0.4792, 0.7509, 0.4217, 0.8341, 0.2892, 0.7669, 0.5, 1.0, 0.4962, 0.9572, 0.5, 0.9572, 0.3567, 0.8262, 0.4227, 0.8676, 0.4689, 0.8055, 0.4841, 0.8224, 0.4412, 0.9171, 0.3172, 0.8751, 0.3172, 0.8751, 0.2857, 0.8523, 0.2773, 0.8028, 0.2247, 0.8242, 0.1198, 0.8802, 0.2892, 0.7669, 0.2773, 0.8028, 0.2857, 0.8523, 0.2274, 0.8557, 0.2247, 0.8242, 0.4962, 0.9572, 0.1265, 0.9622, 0.1198, 0.8802, 0.2247, 0.8242, 0.2274, 0.8557, 0.2857, 0.8523, 0.3172, 0.8751, 0.4412, 0.9171, 0.4841, 0.8224, 0.5, 0.9572, 0.4962, 0.9572, 0.4841, 0.8224, 0.4689, 0.8055, 0.4227, 0.8676, 0.3567, 0.8262, 0.3172, 0.8751, 0.2892, 0.7669, 0.4217, 0.8341, 0.4792, 0.7509, 0.5, 0.6146, 0.04524, 0.8816, 0.03091, 0.5983, 0.07743, 0.6752, 0.1588, 0.6505, 0.2012, 0.6693, 0.2261, 0.6964, 0.2969, 0.6556, 0.403, 0.597, 0.2227, 0.7251, 0.175, 0.6819, 0.14, 0.7104, 0.1243, 0.7307, 0.09931, 0.6981, 0.05037, 0.719, 0.09067, 0.8163, 0.1708, 0.7336, 0.14, 0.7104, 0.175, 0.6819, 0.2227, 0.7251, 0.1304, 0.8294, 0.1304, 0.8294, 0.2227, 0.7251, 0.403, 0.597, 0.1198, 0.8802, 0.04524, 0.8816, 0.09067, 0.8163, 0.05037, 0.719, 0.09931, 0.6981, 0.1243, 0.7307, 0.08628, 0.7743, 0.08628, 0.7743, 0.1243, 0.7307, 0.14, 0.7104, 0.1708, 0.7336, 0.09067, 0.8163, 0.04524, 0.8816, 0.05037, 0.719, 0.403, 0.597, 0.3556, 0.6031, 0.2987, 0.5178, 0.2648, 0.5197, 0.02594, 0.5, 0.3448, 0.5, 0.2987, 0.5178, 0.3556, 0.6031, 0.3251, 0.6286, 0.2648, 0.5197, 0.3251, 0.6286, 0.2776, 0.6305, 0.2236, 0.5288, 0.1163, 0.544, 0.02594, 0.5, 0.2648, 0.5197, 0.2236, 0.5288, 0.2776, 0.6305, 0.1901, 0.6522, 0.1163, 0.544, 0.403, 0.597, 0.2969, 0.6556, 0.2728, 0.6423, 0.2012, 0.6693, 0.02594, 0.5, 0.1163, 0.544, 0.1901, 0.6522, 0.2776, 0.6305, 0.3251, 0.6286, 0.3556, 0.6031, 0.2728, 0.6423, 0.2969, 0.6556, 0.2261, 0.6964, 0.2012, 0.6693, 0.2012, 0.6693, 0.1588, 0.6505, 0.1393, 0.6331, 0.1032, 0.6476, 0.06992, 0.6076, 0.09376, 0.5964, 0.0729, 0.5717, 0.03091, 0.5983, 0.02594, 0.5, 0.0729, 0.5717, 0.09376, 0.5964, 0.06992, 0.6076, 0.1032, 0.6476, 0.1393, 0.6331, 0.1588, 0.6505, 0.07743, 0.6752, 0.03091, 0.5983, 0.5, 0.5, 0.5, 0.6146, 0.5, 0.6146, 0.5, 0.5, 0.1296, 1.0, 0.0, 1.0, 0.0, 1.0, 0.1296, 1.0, 0.5, 1.0, 0.1296, 1.0, 0.1296, 1.0, 0.5, 1.0, 0.0, 0.8825, 0.0, 0.5, 0.0, 0.5, 0.0, 0.8825, 0.0, 1.0, 0.0, 0.8825, 0.0, 0.8825, 0.0, 1.0, 0.3448, 0.5, 0.5, 0.5, 0.5, 0.5, 0.3448, 0.5, 0.0, 0.5, 0.02594, 0.5, 0.02594, 0.5, 0.0, 0.5, 0.5, 0.6146, 0.5, 0.9572, 0.5, 0.9572, 0.5, 0.6146, 0.02594, 0.5, 0.3448, 0.5, 0.3448, 0.5, 0.02594, 0.5, 0.5, 0.9572, 0.5, 1.0, 0.5, 1.0, 0.5, 0.9572])
me_plane_003.materials.append(mat_reddye)
me_plane_003.materials.append(mat_textilebase)
me_plane_003.update()
me_plane_004 = bpy.data.meshes.new('Plane.004')
me_plane_004.from_pydata([(-0.5854, 0.8208, -0.004123), (-0.5883, 0.0, -0.004123), (0.0, 0.8245, -0.004123), (0.0, 0.0, -0.004123), (-0.5661, 0.659, -0.004123), (-0.451, 0.6327, -0.004123), (-0.4581, 0.7963, -0.004123), (0.0, 0.189, -0.004123), (-0.1151, 0.1615, -0.004123), (-0.1826, 0.0, -0.004123), (-0.03512, 0.3377, -0.004123), (-0.1576, 0.2555, -0.004123), (-0.1749, 0.2814, -0.004123), (-0.04988, 0.3644, -0.004123), (-0.02493, 0.4136, -0.004123), (-0.1687, 0.3193, -0.004123), (-0.2508, 0.4421, -0.004123), (-0.0941, 0.5499, -0.004123), (-0.03753, 0.5031, -0.004123), (-0.0932, 0.6045, -0.004123), (-0.1714, 0.5375, -0.004123), (-0.22, 0.6157, -0.004123), (-0.07134, 0.6858, -0.004123), (-0.01922, 0.5313, -0.004123), (-0.2656, 0.5003, -0.004123), (-0.257, 0.5794, -0.004123), (-0.3257, 0.5866, -0.004123), (-0.3276, 0.5373, -0.004123), (-0.4559, 0.7447, -0.004123), (-0.004627, 0.754, -0.004123), (0.0, 0.7539, -0.004123), (-0.5227, 0.6491, -0.004123), (-0.5578, 0.0, -0.004123), (-0.4348, 0.5512, -0.004123), (-0.327, 0.3758, -0.004123), (-0.3812, 0.3054, -0.004123), (-0.4213, 0.3539, -0.004123), (-0.3864, 0.3916, -0.004123), (-0.4767, 0.5334, -0.004123), (-0.4673, 0.335, -0.004123), (-0.4388, 0.3888, -0.004123), (-0.4809, 0.4639, -0.004123), (-0.5224, 0.3721, -0.004123), (-0.2369, 0.0298, -0.004123), (-0.1706, 0.1719, -0.004123), (-0.2064, 0.2145, -0.004123), (-0.2767, 0.0331, -0.004123), (-0.2619, 0.2181, -0.004123), (-0.325, 0.04834, -0.004123), (-0.4508, 0.07427, -0.004123), (-0.3636, 0.2556, -0.004123), (-0.2676, 0.238, -0.004123), (-0.2396, 0.2597, -0.004123), (-0.3225, 0.3283, -0.004123), (-0.3508, 0.2839, -0.004123), (-0.5487, 0.1673, -0.004123), (-0.5015, 0.1209, -0.004123), (-0.4929, 0.2968, -0.004123), (-0.4003, 0.2527, -0.004123), (-0.4233, 0.2237, -0.004123), (-0.4642, 0.2491, -0.004123), (-0.5037, 0.182, -0.004123), (-0.4767, 0.1623, -0.004123), (-0.4581, 0.7963, 0.004123), (-0.5854, 0.8208, 0.004123), (-0.5661, 0.659, 0.004123), (-0.5883, 0.0, 0.004123), (-0.5578, 0.0, 0.004123), (4.915e-08, 0.7539, 0.004123), (4.915e-08, 0.8245, 0.004123), (-0.451, 0.6327, 0.004123), (-0.1151, 0.1615, 0.004123), (-0.4559, 0.7447, 0.004123), (-0.5227, 0.6491, 0.004123), (4.915e-08, 0.0, 0.004123), (4.915e-08, 0.189, 0.004123), (-0.1826, 0.0, 0.004123), (-0.03512, 0.3377, 0.004123), (-0.1576, 0.2555, 0.004123), (-0.1749, 0.2814, 0.004123), (-0.04988, 0.3644, 0.004123), (-0.02493, 0.4136, 0.004123), (-0.1687, 0.3193, 0.004123), (-0.2508, 0.4421, 0.004123), (-0.0941, 0.5499, 0.004123), (-0.03753, 0.5031, 0.004123), (-0.0932, 0.6045, 0.004123), (-0.1714, 0.5375, 0.004123), (-0.22, 0.6157, 0.004123), (-0.07134, 0.6858, 0.004123), (-0.01922, 0.5313, 0.004123), (-0.004627, 0.754, 0.004123), (-0.2656, 0.5003, 0.004123), (-0.257, 0.5794, 0.004123), (-0.3257, 0.5866, 0.004123), (-0.3276, 0.5373, 0.004123), (-0.5487, 0.1673, 0.004123), (-0.4348, 0.5512, 0.004123), (-0.327, 0.3758, 0.004123), (-0.3812, 0.3054, 0.004123), (-0.4213, 0.3539, 0.004123), (-0.3864, 0.3916, 0.004123), (-0.4767, 0.5334, 0.004123), (-0.4673, 0.335, 0.004123), (-0.4388, 0.3888, 0.004123), (-0.4809, 0.4639, 0.004123), (-0.5224, 0.3721, 0.004123), (-0.2369, 0.0298, 0.004123), (-0.1706, 0.1719, 0.004123), (-0.2064, 0.2145, 0.004123), (-0.2767, 0.0331, 0.004123), (-0.2619, 0.2181, 0.004123), (-0.325, 0.04834, 0.004123), (-0.4508, 0.07427, 0.004123), (-0.3636, 0.2556, 0.004123), (-0.2676, 0.238, 0.004123), (-0.2396, 0.2597, 0.004123), (-0.3225, 0.3283, 0.004123), (-0.3508, 0.2839, 0.004123), (-0.5015, 0.1209, 0.004123), (-0.4929, 0.2968, 0.004123), (-0.4003, 0.2527, 0.004123), (-0.4233, 0.2237, 0.004123), (-0.4642, 0.2491, 0.004123), (-0.5037, 0.182, 0.004123), (-0.4767, 0.1623, 0.004123)], [], [(1, 4, 31, 55, 32), (0, 6, 28, 5), (6, 2, 29, 28), (4, 0, 5, 31), (7, 3, 8), (8, 3, 9), (7, 8, 5, 12, 11, 10), (11, 12, 13, 10), (7, 10, 13, 12, 5, 16, 15, 14), (15, 16, 17, 14), (2, 30, 29), (20, 21, 22, 23, 18, 19), (21, 16, 5, 27, 24, 25), (24, 27, 26, 25), (29, 23, 22, 21, 25, 26, 27, 5, 28), (30, 7, 14, 17, 16, 21, 20, 19, 18, 23, 29), (31, 42, 39, 40, 36, 35, 34, 8, 52, 53, 54, 58, 57, 55), (38, 33, 34, 35, 36, 37), (33, 38, 31, 5, 8, 34), (42, 41, 40, 39), (41, 42, 31, 38, 37, 36, 40), (8, 9, 32, 46, 43, 44), (43, 46, 45, 44), (45, 46, 32, 49, 48, 47), (48, 49, 50, 47), (8, 44, 45, 47, 50, 49, 32, 54, 51, 52), (51, 54, 53, 52), (54, 32, 55, 56, 62, 61, 60, 59, 58), (56, 55, 57, 58, 59, 60, 61, 62), (66, 67, 96, 73, 65), (64, 70, 72, 63), (63, 72, 91, 69), (65, 73, 70, 64), (75, 71, 74), (71, 76, 74), (75, 77, 78, 79, 70, 71), (78, 77, 80, 79), (75, 81, 82, 83, 70, 79, 80, 77), (82, 81, 84, 83), (69, 91, 68), (87, 86, 85, 90, 89, 88), (88, 93, 92, 95, 70, 83), (92, 93, 94, 95), (91, 72, 70, 95, 94, 93, 88, 89, 90), (68, 91, 90, 85, 86, 87, 88, 83, 84, 81, 75), (73, 96, 120, 121, 118, 117, 116, 71, 98, 99, 100, 104, 103, 106), (102, 101, 100, 99, 98, 97), (97, 98, 71, 70, 73, 102), (106, 103, 104, 105), (105, 104, 100, 101, 102, 73, 106), (71, 108, 107, 110, 67, 76), (107, 108, 109, 110), (109, 111, 112, 113, 67, 110), (112, 111, 114, 113), (71, 116, 115, 118, 67, 113, 114, 111, 109, 108), (115, 116, 117, 118), (118, 121, 122, 123, 124, 125, 119, 96, 67), (119, 125, 124, 123, 122, 121, 120, 96), (3, 7, 75, 74), (6, 0, 64, 63), (2, 6, 63, 69), (4, 1, 66, 65), (0, 4, 65, 64), (9, 3, 74, 76), (1, 32, 67, 66), (7, 30, 68, 75), (32, 9, 76, 67), (30, 2, 69, 68)])
me_plane_004.polygons.foreach_set('material_index', [0, 0, 0, 0, 0, 0, 1, 0, 1, 0, 0, 0, 1, 0, 1, 1, 1, 0, 1, 0, 1, 1, 0, 1, 0, 1, 0, 1, 0, 0, 0, 0, 0, 0, 0, 1, 0, 1, 0, 0, 0, 1, 0, 1, 1, 1, 0, 1, 0, 1, 1, 0, 1, 0, 1, 0, 1, 0, 0, 0, 0, 0, 0, 0, 0, 1, 1, 0])
_uv = me_plane_004.uv_layers.new(name='UVMap')
_uv.uv.foreach_set('vector', [0.0, 0.5, 0.0, 0.8825, 0.04524, 0.8816, 0.03091, 0.5983, 0.02594, 0.5, 0.0, 1.0, 0.1296, 1.0, 0.1265, 0.9622, 0.1198, 0.8802, 0.1296, 1.0, 0.5, 1.0, 0.4962, 0.9572, 0.1265, 0.9622, 0.0, 0.8825, 0.0, 1.0, 0.1198, 0.8802, 0.04524, 0.8816, 0.5, 0.6146, 0.5, 0.5, 0.403, 0.597, 0.403, 0.597, 0.5, 0.5, 0.3448, 0.5, 0.5, 0.6146, 0.403, 0.597, 0.1198, 0.8802, 0.3527, 0.6695, 0.3673, 0.6539, 0.4706, 0.7048, 0.3673, 0.6539, 0.3527, 0.6695, 0.4582, 0.721, 0.4706, 0.7048, 0.5, 0.6146, 0.4706, 0.7048, 0.4582, 0.721, 0.3527, 0.6695, 0.1198, 0.8802, 0.2892, 0.7669, 0.3581, 0.6927, 0.4792, 0.7509, 0.3581, 0.6927, 0.2892, 0.7669, 0.4217, 0.8341, 0.4792, 0.7509, 0.5, 1.0, 0.5, 0.9572, 0.4962, 0.9572, 0.3567, 0.8262, 0.3172, 0.8751, 0.4412, 0.9171, 0.4841, 0.8224, 0.4689, 0.8055, 0.4227, 0.8676, 0.3172, 0.8751, 0.2892, 0.7669, 0.1198, 0.8802, 0.2247, 0.8242, 0.2773, 0.8028, 0.2857, 0.8523, 0.2773, 0.8028, 0.2247, 0.8242, 0.2274, 0.8557, 0.2857, 0.8523, 0.4962, 0.9572, 0.4841, 0.8224, 0.4412, 0.9171, 0.3172, 0.8751, 0.2857, 0.8523, 0.2274, 0.8557, 0.2247, 0.8242, 0.1198, 0.8802, 0.1265, 0.9622, 0.5, 0.9572, 0.5, 0.6146, 0.4792, 0.7509, 0.4217, 0.8341, 0.2892, 0.7669, 0.3172, 0.8751, 0.3567, 0.8262, 0.4227, 0.8676, 0.4689, 0.8055, 0.4841, 0.8224, 0.4962, 0.9572, 0.04524, 0.8816, 0.05037, 0.719, 0.09931, 0.6981, 0.1243, 0.7307, 0.14, 0.7104, 0.175, 0.6819, 0.2227, 0.7251, 0.403, 0.597, 0.2969, 0.6556, 0.2261, 0.6964, 0.2012, 0.6693, 0.1588, 0.6505, 0.07743, 0.6752, 0.03091, 0.5983, 0.09067, 0.8163, 0.1304, 0.8294, 0.2227, 0.7251, 0.175, 0.6819, 0.14, 0.7104, 0.1708, 0.7336, 0.1304, 0.8294, 0.09067, 0.8163, 0.04524, 0.8816, 0.1198, 0.8802, 0.403, 0.597, 0.2227, 0.7251, 0.05037, 0.719, 0.08628, 0.7743, 0.1243, 0.7307, 0.09931, 0.6981, 0.08628, 0.7743, 0.05037, 0.719, 0.04524, 0.8816, 0.09067, 0.8163, 0.1708, 0.7336, 0.14, 0.7104, 0.1243, 0.7307, 0.403, 0.597, 0.3448, 0.5, 0.02594, 0.5, 0.2648, 0.5197, 0.2987, 0.5178, 0.3556, 0.6031, 0.2987, 0.5178, 0.2648, 0.5197, 0.3251, 0.6286, 0.3556, 0.6031, 0.3251, 0.6286, 0.2648, 0.5197, 0.02594, 0.5, 0.1163, 0.544, 0.2236, 0.5288, 0.2776, 0.6305, 0.2236, 0.5288, 0.1163, 0.544, 0.1901, 0.6522, 0.2776, 0.6305, 0.403, 0.597, 0.3556, 0.6031, 0.3251, 0.6286, 0.2776, 0.6305, 0.1901, 0.6522, 0.1163, 0.544, 0.02594, 0.5, 0.2012, 0.6693, 0.2728, 0.6423, 0.2969, 0.6556, 0.2728, 0.6423, 0.2012, 0.6693, 0.2261, 0.6964, 0.2969, 0.6556, 0.2012, 0.6693, 0.02594, 0.5, 0.03091, 0.5983, 0.0729, 0.5717, 0.09376, 0.5964, 0.06992, 0.6076, 0.1032, 0.6476, 0.1393, 0.6331, 0.1588, 0.6505, 0.0729, 0.5717, 0.03091, 0.5983, 0.07743, 0.6752, 0.1588, 0.6505, 0.1393, 0.6331, 0.1032, 0.6476, 0.06992, 0.6076, 0.09376, 0.5964, 0.0, 0.5, 0.02594, 0.5, 0.03091, 0.5983, 0.04524, 0.8816, 0.0, 0.8825, 0.0, 1.0, 0.1198, 0.8802, 0.1265, 0.9622, 0.1296, 1.0, 0.1296, 1.0, 0.1265, 0.9622, 0.4962, 0.9572, 0.5, 1.0, 0.0, 0.8825, 0.04524, 0.8816, 0.1198, 0.8802, 0.0, 1.0, 0.5, 0.6146, 0.403, 0.597, 0.5, 0.5, 0.403, 0.597, 0.3448, 0.5, 0.5, 0.5, 0.5, 0.6146, 0.4706, 0.7048, 0.3673, 0.6539, 0.3527, 0.6695, 0.1198, 0.8802, 0.403, 0.597, 0.3673, 0.6539, 0.4706, 0.7048, 0.4582, 0.721, 0.3527, 0.6695, 0.5, 0.6146, 0.4792, 0.7509, 0.3581, 0.6927, 0.2892, 0.7669, 0.1198, 0.8802, 0.3527, 0.6695, 0.4582, 0.721, 0.4706, 0.7048, 0.3581, 0.6927, 0.4792, 0.7509, 0.4217, 0.8341, 0.2892, 0.7669, 0.5, 1.0, 0.4962, 0.9572, 0.5, 0.9572, 0.3567, 0.8262, 0.4227, 0.8676, 0.4689, 0.8055, 0.4841, 0.8224, 0.4412, 0.9171, 0.3172, 0.8751, 0.3172, 0.8751, 0.2857, 0.8523, 0.2773, 0.8028, 0.2247, 0.8242, 0.1198, 0.8802, 0.2892, 0.7669, 0.2773, 0.8028, 0.2857, 0.8523, 0.2274, 0.8557, 0.2247, 0.8242, 0.4962, 0.9572, 0.1265, 0.9622, 0.1198, 0.8802, 0.2247, 0.8242, 0.2274, 0.8557, 0.2857, 0.8523, 0.3172, 0.8751, 0.4412, 0.9171, 0.4841, 0.8224, 0.5, 0.9572, 0.4962, 0.9572, 0.4841, 0.8224, 0.4689, 0.8055, 0.4227, 0.8676, 0.3567, 0.8262, 0.3172, 0.8751, 0.2892, 0.7669, 0.4217, 0.8341, 0.4792, 0.7509, 0.5, 0.6146, 0.04524, 0.8816, 0.03091, 0.5983, 0.07743, 0.6752, 0.1588, 0.6505, 0.2012, 0.6693, 0.2261, 0.6964, 0.2969, 0.6556, 0.403, 0.597, 0.2227, 0.7251, 0.175, 0.6819, 0.14, 0.7104, 0.1243, 0.7307, 0.09931, 0.6981, 0.05037, 0.719, 0.09067, 0.8163, 0.1708, 0.7336, 0.14, 0.7104, 0.175, 0.6819, 0.2227, 0.7251, 0.1304, 0.8294, 0.1304, 0.8294, 0.2227, 0.7251, 0.403, 0.597, 0.1198, 0.8802, 0.04524, 0.8816, 0.09067, 0.8163, 0.05037, 0.719, 0.09931, 0.6981, 0.1243, 0.7307, 0.08628, 0.7743, 0.08628, 0.7743, 0.1243, 0.7307, 0.14, 0.7104, 0.1708, 0.7336, 0.09067, 0.8163, 0.04524, 0.8816, 0.05037, 0.719, 0.403, 0.597, 0.3556, 0.6031, 0.2987, 0.5178, 0.2648, 0.5197, 0.02594, 0.5, 0.3448, 0.5, 0.2987, 0.5178, 0.3556, 0.6031, 0.3251, 0.6286, 0.2648, 0.5197, 0.3251, 0.6286, 0.2776, 0.6305, 0.2236, 0.5288, 0.1163, 0.544, 0.02594, 0.5, 0.2648, 0.5197, 0.2236, 0.5288, 0.2776, 0.6305, 0.1901, 0.6522, 0.1163, 0.544, 0.403, 0.597, 0.2969, 0.6556, 0.2728, 0.6423, 0.2012, 0.6693, 0.02594, 0.5, 0.1163, 0.544, 0.1901, 0.6522, 0.2776, 0.6305, 0.3251, 0.6286, 0.3556, 0.6031, 0.2728, 0.6423, 0.2969, 0.6556, 0.2261, 0.6964, 0.2012, 0.6693, 0.2012, 0.6693, 0.1588, 0.6505, 0.1393, 0.6331, 0.1032, 0.6476, 0.06992, 0.6076, 0.09376, 0.5964, 0.0729, 0.5717, 0.03091, 0.5983, 0.02594, 0.5, 0.0729, 0.5717, 0.09376, 0.5964, 0.06992, 0.6076, 0.1032, 0.6476, 0.1393, 0.6331, 0.1588, 0.6505, 0.07743, 0.6752, 0.03091, 0.5983, 0.5, 0.5, 0.5, 0.6146, 0.5, 0.6146, 0.5, 0.5, 0.1296, 1.0, 0.0, 1.0, 0.0, 1.0, 0.1296, 1.0, 0.5, 1.0, 0.1296, 1.0, 0.1296, 1.0, 0.5, 1.0, 0.0, 0.8825, 0.0, 0.5, 0.0, 0.5, 0.0, 0.8825, 0.0, 1.0, 0.0, 0.8825, 0.0, 0.8825, 0.0, 1.0, 0.3448, 0.5, 0.5, 0.5, 0.5, 0.5, 0.3448, 0.5, 0.0, 0.5, 0.02594, 0.5, 0.02594, 0.5, 0.0, 0.5, 0.5, 0.6146, 0.5, 0.9572, 0.5, 0.9572, 0.5, 0.6146, 0.02594, 0.5, 0.3448, 0.5, 0.3448, 0.5, 0.02594, 0.5, 0.5, 0.9572, 0.5, 1.0, 0.5, 1.0, 0.5, 0.9572])
me_plane_004.materials.append(mat_reddye)
me_plane_004.materials.append(mat_textilebase)
me_plane_004.update()

# ---- objects
ob_carpetsection = bpy.data.objects.new('carpetSection', me_plane_001)
ob_carpetsection_001 = bpy.data.objects.new('carpetSection.001', me_plane_002)
ob_carpetsection_002 = bpy.data.objects.new('carpetSection.002', me_plane_003)
ob_carpetsection_003 = bpy.data.objects.new('carpetSection.003', me_plane_004)
ob_seatnode_1 = bpy.data.objects.new('seatNode_1', None)
ob_cloth_store = bpy.data.objects.new('cloth_store', None)
ob_static_box = bpy.data.objects.new('static_box', None)
ob_placeattach_box_1 = bpy.data.objects.new('placeAttach_box_1', None)
ob_bounding_radius = bpy.data.objects.new('bounding_radius', None)
ob_sit_box = bpy.data.objects.new('sit_box', None)
ob_icon_camera2 = bpy.data.objects.new('icon_camera2', cam_camera_001)
ob_dynamic_box = bpy.data.objects.new('dynamic_box', None)
ob_cloth_1 = bpy.data.objects.new('cloth_1', None)
ob_cloth_2 = bpy.data.objects.new('cloth_2', None)
ob_cloth_3 = bpy.data.objects.new('cloth_3', None)
ob_cloth_4 = bpy.data.objects.new('cloth_4', None)

# ---- transforms, parenting, visibility, modifiers, constraints
ob_carpetsection.location = (0.0, 0.0, 0.0)
ob_carpetsection_001.location = (0.0, 0.0, 0.0)
ob_carpetsection_001.rotation_euler = (0.0, -0.0, 3.142)
ob_carpetsection_002.location = (0.0, 0.0, 0.0)
ob_carpetsection_002.rotation_euler = (3.142, -0.0, 0.0)
ob_carpetsection_003.location = (0.0, 0.0, 0.0)
ob_carpetsection_003.rotation_euler = (-3.142, -2.849e-14, 3.142)
ob_seatnode_1.location = (-0.008791, 0.006557, -0.04709)
ob_seatnode_1.rotation_mode = 'QUATERNION'
ob_seatnode_1.rotation_quaternion = (1.0, 0.0, 0.0, 0.0)
ob_seatnode_1.scale = (0.1, 0.1, 0.1)
ob_seatnode_1.empty_display_type = 'SPHERE'
ob_cloth_store.location = (1.039, 0.8029, 0.1623)
ob_cloth_store.rotation_mode = 'QUATERNION'
ob_cloth_store.rotation_quaternion = (-0.9584, -0.0006193, -0.0025, 0.2856)
ob_cloth_store.scale = (0.1116, 0.1116, 0.1116)
ob_cloth_store.empty_display_size = 0.2198
ob_static_box.location = (-0.01412, 0.01331, 0.004669)
ob_static_box.rotation_mode = 'QUATERNION'
ob_static_box.rotation_quaternion = (1.0, 0.0, 0.0, 0.0)
ob_static_box.scale = (-0.5016, -0.7696, 0.02905)
ob_static_box.empty_display_type = 'CUBE'
ob_placeattach_box_1.location = (0.009058, -0.004806, 0.01135)
ob_placeattach_box_1.scale = (0.6098, 0.7701, 0.02799)
ob_placeattach_box_1.empty_display_type = 'CUBE'
ob_placeattach_box_1.empty_image_offset = (0.0, 0.0)
ob_placeattach_box_1.lineart.crease_threshold = 0.0
ob_bounding_radius.location = (0.0, 0.0, 0.3235)
ob_bounding_radius.scale = (1.151, 1.151, 1.151)
ob_bounding_radius.empty_display_type = 'SPHERE'
ob_bounding_radius.empty_image_offset = (0.0, 0.0)
ob_bounding_radius.lineart.crease_threshold = 0.0
ob_sit_box.location = (-0.01063, -0.0, 0.05149)
ob_sit_box.rotation_mode = 'QUATERNION'
ob_sit_box.rotation_quaternion = (1.0, 0.0, 0.0, 0.0)
ob_sit_box.scale = (0.08354, 0.08354, 0.08354)
ob_sit_box.empty_display_type = 'CUBE'
ob_icon_camera2.location = (1.127, 2.463, 2.188)
ob_icon_camera2.rotation_mode = 'QUATERNION'
ob_icon_camera2.rotation_quaternion = (0.2081, 0.09478, 0.4135, 0.8813)
ob_dynamic_box.location = (-0.01412, 0.01331, 0.004669)
ob_dynamic_box.rotation_mode = 'QUATERNION'
ob_dynamic_box.rotation_quaternion = (1.0, 0.0, 0.0, 0.0)
ob_dynamic_box.scale = (-0.5016, -0.7696, 0.02905)
ob_dynamic_box.empty_display_type = 'CUBE'
ob_cloth_1.location = (0.0, 0.0, 0.0)
ob_cloth_2.location = (0.0, 0.0, 0.0)
ob_cloth_2.rotation_euler = (0.0, -0.0, 3.142)
ob_cloth_3.location = (0.0, 0.0, 0.0)
ob_cloth_3.rotation_euler = (-3.142, -0.0, 0.0)
ob_cloth_4.location = (0.0, 0.0, 0.0)
ob_cloth_4.rotation_euler = (3.142, 2.849e-14, 3.142)

# ---- collection membership
col_model.objects.link(ob_carpetsection)
col_model.objects.link(ob_carpetsection_001)
col_model.objects.link(ob_carpetsection_002)
col_model.objects.link(ob_carpetsection_003)
col_base.objects.link(ob_seatnode_1)
col_base.objects.link(ob_cloth_store)
col_base.objects.link(ob_static_box)
col_base.objects.link(ob_placeattach_box_1)
col_base.objects.link(ob_bounding_radius)
col_base.objects.link(ob_sit_box)
col_base.objects.link(ob_icon_camera2)
col_base.objects.link(ob_dynamic_box)
col_exportcollection.objects.link(ob_cloth_1)
col_exportcollection.objects.link(ob_cloth_2)
col_exportcollection.objects.link(ob_cloth_3)
col_exportcollection.objects.link(ob_cloth_4)

# ---- scene / render settings (as saved in the file)
scene.camera = ob_icon_camera2
scene.frame_start = 1; scene.frame_end = 250; scene.frame_set(1)
scene.render.engine = 'BLENDER_EEVEE_NEXT'
scene.render.resolution_y = 1920
scene.cycles.sampling_pattern = 'TABULATED_SOBOL'
scene.cycles.use_light_tree = False
scene.view_settings.view_transform = 'Filmic'
bpy.context.view_layer.update()

# ---- added for rendering (the .blend has no usable light): sun
light_auto_sun = bpy.data.lights.new('AutoSun', 'SUN')
light_auto_sun.energy = 3.0
light_auto_sun.angle = 0.0523599
ob_auto_sun = bpy.data.objects.new('AutoSun', light_auto_sun)
scene.collection.objects.link(ob_auto_sun)
ob_auto_sun.rotation_euler = (0.872665, 0.174533, 0.523599)
bpy.context.view_layer.update()
